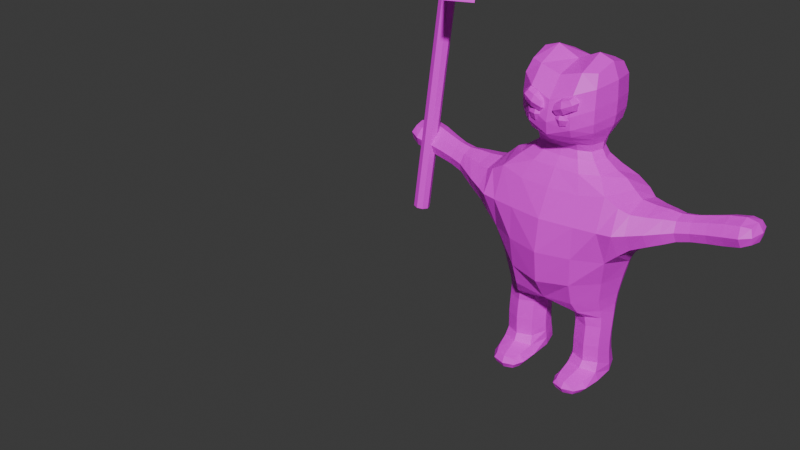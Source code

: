 # Source: Enemy.blend  (saved by Blender 4.0.36; exported with 4.5.12 LTS)
import bpy
from mathutils import Matrix  # noqa: F401  (used for matrix-valued properties, if any)

bpy.ops.wm.read_factory_settings(use_empty=True)
scene = bpy.context.scene
scene.name = 'Scene'

# ---- collections
col_collection = bpy.data.collections.new('Collection'); scene.collection.children.link(col_collection)

# ---- images (referenced by path relative to the original .blend; pixels are not part of the script)
import os
ASSET_DIR = os.environ.get("B2B_ASSET_DIR", "")  # directory of the original .blend (textures are referenced by path, not embedded)
HERE = os.path.dirname(os.path.abspath(__file__))  # packed textures are extracted next to this script under _unpacked/

def load_image(name, relpath, width, height, colorspace="sRGB"):
    """Load a texture the original file referenced (path relative to the .blend, or extracted next to this script)."""
    p = next((c for c in (os.path.join(HERE, relpath), os.path.join(ASSET_DIR, relpath)) if relpath and os.path.exists(c)), "")
    if p:
        img = bpy.data.images.load(p, check_existing=True)
        img.name = name
    else:  # same state as the original file: an image datablock whose file is absent (Cycles renders it pink)
        img = bpy.data.images.new(name, width, height)
        img.source = "FILE"
        img.filepath = "//" + (relpath or name)
    img.colorspace_settings.name = colorspace
    return img
img_chrigu_palette_png = load_image('chrigu-palette.png', 'chrigu-palette.png', 1024, 1024, 'sRGB')

# ---- materials (node trees are filled in below, after node groups)
mat_material = bpy.data.materials.new('Material')
mat_material.alpha_threshold = 0.0
mat_material.use_transparent_shadow = False
mat_material.roughness = 0.5
mat_material.line_color = (0.0, 0.0, 0.0, 1.0)

# ---- material node trees
mat_material.use_nodes = True; mat_material.node_tree.nodes.clear()
_N = mat_material.node_tree.nodes; _L = mat_material.node_tree.links
n0 = _N.new('ShaderNodeOutputMaterial'); n0.name = 'Material Output'; n0.location = (300, 300)
n1 = _N.new('ShaderNodeBsdfPrincipled'); n1.name = 'Principled BSDF'; n1.location = (10, 300)
n1.inputs[3].default_value = 1.45
n2 = _N.new('ShaderNodeTexImage'); n2.name = 'Image Texture'; n2.location = (-312, 278)
n2.image = img_chrigu_palette_png
n2.interpolation = 'Closest'
_L.new(n1.outputs[0], n0.inputs[0])
_L.new(n2.outputs[0], n1.inputs[0])
n0.is_active_output = True

# ---- world
world_world = bpy.data.worlds.new('World'); scene.world = world_world
world_world.use_nodes = True; world_world.node_tree.nodes.clear()
_N = world_world.node_tree.nodes; _L = world_world.node_tree.links
n0 = _N.new('ShaderNodeOutputWorld'); n0.name = 'World Output'; n0.location = (300, 300)
n1 = _N.new('ShaderNodeBackground'); n1.name = 'Background'; n1.location = (10, 300)
n1.inputs[0].default_value = (0.05088, 0.05088, 0.05088, 1.0)
_L.new(n1.outputs[0], n0.inputs[0])
n0.is_active_output = True
world_world.color = (0.05088, 0.05088, 0.05088)
world_world.use_sun_shadow = False
world_world.sun_shadow_jitter_overblur = 0.0

# ---- meshes
me_cube = bpy.data.meshes.new('Cube')
me_cube.from_pydata([(0.5121, -0.1593, 1.332), (0.3436, -0.06472, 0.5093), (0.5121, 0.1596, 1.332), (0.3262, 0.1536, 0.5159), (0.0, -0.2183, 0.6077), (0.0, 0.2522, 1.39), (0.0, 0.1901, 0.6077), (0.0, -0.2522, 1.39), (0.3381, 0.1766, 0.6587), (0.1286, 0.1533, 0.5053), (0.3415, -0.113, 0.6573), (0.147, -0.09345, 0.1136), (0.1461, -0.0718, 0.4987), (0.1427, 0.1632, 0.1204), (0.3272, 0.1632, 0.1204), (0.3551, -0.09345, 0.1136), (0.2118, -0.09253, 1.566), (0.2118, 0.09253, 1.566), (0.0, -0.1388, 1.566), (0.0, 0.1388, 1.566), (0.1895, -0.09598, 1.666), (0.1895, 0.0949, 1.666), (0.0, -0.1432, 1.655), (0.0, 0.1432, 1.655), (0.2352, -0.1746, 1.776), (0.2352, 0.1676, 1.778), (0.0, -0.2647, 1.713), (0.0, 0.2551, 1.723), (0.2219, -0.147, 2.133), (0.2218, 0.1389, 2.135), (0.0, -0.1982, 2.092), (0.0, 0.1864, 2.102), (0.5434, -0.1725, 1.111), (0.5434, 0.1832, 1.111), (0.0, 0.3314, 0.9881), (0.0, -0.3596, 0.9881), (0.3623, -0.2032, 1.418), (0.3627, 0.208, 1.417), (0.3991, -0.199, 0.9809), (0.4019, 0.2423, 0.9861), (0.8518, -0.05675, 1.352), (0.8518, 0.06988, 1.352), (0.8676, -0.06564, 1.234), (0.8676, 0.07876, 1.234), (1.197, -0.03496, 1.416), (1.197, 0.1137, 1.416), (1.215, -0.04145, 1.322), (1.215, 0.1202, 1.322), (0.0, -0.3203, 1.833), (0.2466, -0.1984, 1.931), (0.2466, 0.1858, 1.937), (0.0, 0.2537, 1.871), (0.1507, -0.08386, 0.009464), (0.1708, 0.1742, 0.02361), (0.3092, 0.1742, 0.02361), (0.3321, -0.08386, 0.009464), (0.2999, -0.2675, 0.08139), (0.1709, -0.2675, 0.08139), (0.297, -0.2702, 0.01439), (0.168, -0.2702, 0.01439), (0.04844, -0.2973, 1.831), (0.04844, -0.2973, 1.901), (0.04844, -0.227, 1.831), (0.04844, -0.227, 1.901), (0.1188, -0.2973, 1.831), (0.1188, -0.2973, 1.901), (0.1188, -0.227, 1.831), (0.1188, -0.227, 1.901), (0.05597, -0.3131, 1.889), (0.04588, -0.3169, 1.952), (0.05406, -0.2431, 1.89), (0.04397, -0.2468, 1.954), (0.1619, -0.3063, 1.935), (0.1417, -0.31, 1.998), (0.1581, -0.2362, 1.936), (0.1379, -0.2399, 1.999), (0.6964, 0.09369, 1.336), (0.6965, -0.09474, 1.336), (0.719, -0.1074, 1.184), (0.7183, 0.1061, 1.184), (1.064, -0.0584, 1.271), (1.064, 0.124, 1.271), (1.044, -0.04717, 1.401), (1.044, 0.1128, 1.401), (0.1413, 0.1356, 0.3725), (0.3258, 0.1356, 0.3725), (0.1622, -0.07001, 0.3646), (0.3467, -0.07001, 0.3646), (0.1413, 0.1356, 0.2425), (0.1622, -0.07001, 0.2346), (0.3258, 0.1356, 0.2425), (0.3467, -0.07001, 0.2346), (0.3629, -0.1446, 0.8015), (0.3624, 0.1998, 0.8017), (0.3897, 9.412e-05, 1.478), (0.2003, 0.2378, 0.6373), (0.2041, -0.2367, 1.39), (0.3881, 0.03521, 0.6657), (0.2048, -0.2234, 0.6356), (0.2041, 0.2415, 1.39), (0.0, -0.1886, 1.501), (0.0, 0.2999, 0.7694), (0.1003, 0.04008, 0.5), (0.0, -0.3281, 0.7694), (0.2241, 0.1951, 0.5119), (0.3719, 0.04514, 0.5146), (0.2481, -0.1098, 0.5028), (0.0, -0.0282, 0.5506), (0.09663, 0.163, 0.5418), (0.3282, 0.1628, 0.5746), (0.3387, -0.0836, 0.5707), (0.1068, -0.1368, 0.5379), (0.1145, 0.05052, 0.1171), (0.2317, 0.204, 0.1216), (0.3726, 0.05052, 0.1171), (0.2537, -0.1323, 0.1291), (0.1414, 0.145, 0.1819), (0.3258, 0.1438, 0.4469), (0.1606, -0.06613, 0.1746), (0.3463, -0.06341, 0.4391), (0.2436, -8.149e-10, 1.566), (0.1218, -0.133, 1.566), (0.1218, 0.133, 1.566), (0.0, -0.1215, 1.616), (0.2831, -0.1268, 1.503), (0.2831, 0.1274, 1.503), (0.0, 0.1886, 1.501), (0.218, -0.0006249, 1.668), (0.109, -0.1375, 1.662), (0.109, 0.1369, 1.662), (0.0, -0.2005, 1.685), (0.1838, 0.08096, 1.617), (0.0, 0.1215, 1.616), (0.1838, -0.0811, 1.617), (0.2705, -0.003315, 1.786), (0.1353, -0.2512, 1.75), (0.1353, 0.2433, 1.755), (0.0, -0.2981, 1.967), (0.2124, 0.1313, 1.72), (0.0, 0.1993, 1.687), (0.2124, -0.1347, 1.719), (0.2334, -0.003509, 2.174), (0.1386, -0.1877, 2.129), (0.1386, 0.1791, 2.134), (0.0, -0.001146, 2.141), (0.2452, -0.1943, 1.84), (0.2424, 0.1778, 2.056), (0.0, 0.2694, 1.78), (0.3684, -0.2794, 1.207), (0.371, 0.3005, 1.207), (0.0, 0.3076, 1.21), (0.0, -0.3358, 1.21), (0.2209, 0.3045, 0.9921), (0.2209, -0.3063, 0.9921), (0.445, 0.02951, 0.9207), (0.5063, -0.0008226, 1.373), (0.5278, -0.2291, 1.222), (0.5278, 0.2346, 1.222), (0.5493, 0.006343, 1.07), (0.4498, 0.1964, 1.366), (0.4496, -0.1919, 1.366), (0.4759, -0.1916, 1.054), (0.4764, 0.225, 1.056), (0.8488, 0.006563, 1.375), (0.8597, -0.0866, 1.293), (0.8597, 0.09973, 1.293), (0.8705, 0.006563, 1.211), (0.7654, 0.07075, 1.337), (0.605, -0.1273, 1.331), (0.7823, -0.07887, 1.211), (0.6347, 0.1425, 1.152), (1.206, 0.03938, 1.429), (1.217, -0.05658, 1.371), (1.217, 0.1353, 1.371), (1.228, 0.03938, 1.314), (1.159, -0.06047, 1.295), (0.9635, 0.09783, 1.252), (1.138, -0.04899, 1.418), (0.9464, 0.08821, 1.376), (0.0, -0.3064, 1.753), (0.2424, -0.1886, 2.052), (0.2452, 0.1835, 1.845), (0.0, 0.2387, 1.995), (0.2836, -0.004513, 1.946), (0.1418, 0.2692, 1.909), (0.1418, -0.2928, 1.889), (0.1538, 0.07265, 0.01362), (0.2399, 0.1987, 0.01661), (0.3301, 0.07265, 0.01362), (0.2402, -0.0834, -0.006409), (0.326, 0.1837, 0.0605), (0.372, -0.08581, 0.05382), (0.1178, -0.08581, 0.05382), (0.1494, 0.1837, 0.0605), (0.2342, -0.2791, 0.08876), (0.2312, -0.2819, 0.006474), (0.3109, -0.2805, 0.04762), (0.1545, -0.2805, 0.04762), (0.3209, -0.2082, 0.007641), (0.3284, -0.2058, 0.09297), (0.1526, -0.2082, 0.007641), (0.1572, -0.2058, 0.09297), (0.04074, -0.2622, 1.823), (0.04074, -0.305, 1.866), (0.04074, -0.2622, 1.909), (0.04074, -0.2193, 1.866), (0.0836, -0.2193, 1.823), (0.0836, -0.2193, 1.909), (0.1265, -0.2193, 1.866), (0.1265, -0.2622, 1.823), (0.1265, -0.2622, 1.909), (0.1265, -0.305, 1.866), (0.0836, -0.305, 1.823), (0.0836, -0.305, 1.909), (0.04414, -0.2784, 1.878), (0.03999, -0.3234, 1.916), (0.03391, -0.283, 1.955), (0.03805, -0.238, 1.917), (0.1074, -0.2316, 1.906), (0.08897, -0.2361, 1.984), (0.1583, -0.2297, 1.973), (0.1742, -0.2701, 1.933), (0.1475, -0.2746, 2.011), (0.1634, -0.3151, 1.971), (0.1109, -0.317, 1.905), (0.09247, -0.3215, 1.982), (0.605, 0.1256, 1.33), (0.7654, -0.06919, 1.337), (0.635, -0.1432, 1.152), (0.782, 0.08033, 1.211), (0.7065, 0.1369, 1.26), (0.707, -0.1382, 1.26), (0.7239, -0.0004843, 1.155), (0.6931, -0.0005117, 1.366), (0.9635, -0.05845, 1.252), (1.159, 0.1376, 1.295), (0.9464, -0.04884, 1.376), (1.138, 0.1261, 1.418), (1.04, 0.03282, 1.425), (1.054, 0.1505, 1.336), (1.054, -0.08489, 1.336), (1.068, 0.03282, 1.247), (0.1397, 0.1437, 0.4456), (0.3258, 0.1326, 0.3048), (0.1602, -0.0643, 0.4378), (0.3467, -0.07297, 0.2968), (0.2584, -0.1086, 0.3631), (0.3708, 0.03279, 0.3686), (0.1171, 0.03279, 0.3686), (0.2296, 0.1741, 0.374), (0.1413, 0.1326, 0.3048), (0.1622, -0.07297, 0.2968), (0.326, 0.145, 0.1819), (0.3477, -0.06613, 0.1746), (0.2584, -0.1086, 0.2331), (0.3708, 0.03279, 0.2386), (0.1171, 0.03279, 0.2386), (0.2296, 0.1741, 0.244), (0.2299, 0.1838, 0.1834), (0.763, 0.0007719, 1.361), (0.2208, -0.3036, 1.208), (0.1616, -0.1802, 1.501), (0.2208, 0.2908, 1.208), (0.2123, 0.2109, 0.56), (0.3755, 0.04166, 0.5783), (0.2266, -0.1715, 0.5545), (0.06193, -0.00302, 0.5299), (0.3689, 0.06424, 0.05733), (0.1168, 0.04061, 0.1781), (0.3711, 0.04061, 0.1781), (0.2578, -0.1054, 0.1745), (0.1057, 0.1164, 1.617), (0.3208, 7.625e-05, 1.51), (0.1616, 0.1808, 1.501), (0.1221, 0.1901, 1.705), (0.2113, -7.811e-05, 1.618), (0.1057, -0.1165, 1.617), (0.141, -0.276, 2.017), (0.2442, -0.001899, 1.724), (0.1221, -0.1926, 1.705), (0.1388, -0.002469, 2.207), (0.141, 0.2576, 2.032), (0.2767, -0.004241, 2.069), (0.2077, 0.2797, 0.7885), (0.2082, -0.2756, 0.7883), (0.4153, 0.03154, 0.803), (0.448, -0.0002072, 1.422), (0.4604, -0.2666, 1.211), (0.4609, 0.2846, 1.211), (0.485, 0.02045, 0.9995), (1.165, 0.03856, 1.272), (0.7864, 0.0007772, 1.188), (0.7732, -0.1018, 1.274), (0.7732, 0.1034, 1.274), (1.241, 0.03938, 1.377), (1.15, -0.09011, 1.357), (1.15, 0.1672, 1.357), (1.135, 0.03856, 1.442), (0.282, -0.00422, 1.854), (0.141, 0.2662, 1.818), (0.141, -0.284, 1.803), (0.2417, 0.0789, -0.001741), (0.1165, 0.06424, 0.05733), (0.3555, -0.2074, 0.04969), (0.2358, 0.2271, 0.06053), (0.2301, -0.3048, 0.04704), (0.2356, -0.2101, -0.008126), (0.2438, -0.2093, 0.109), (0.1235, -0.2074, 0.04969), (0.02457, -0.2622, 1.866), (0.0836, -0.2031, 1.866), (0.1426, -0.2622, 1.866), (0.0836, -0.3212, 1.866), (0.0836, -0.2622, 1.807), (0.0836, -0.2622, 1.925), (0.01604, -0.2823, 1.906), (0.09754, -0.2177, 1.945), (0.1839, -0.2708, 1.982), (0.1024, -0.3354, 1.943), (0.1126, -0.2734, 1.891), (0.08724, -0.2797, 1.997), (0.6197, 0.1842, 1.241), (0.6199, -0.1856, 1.241), (0.6406, -6.577e-05, 1.118), (0.5995, -0.0009488, 1.365), (0.9432, 0.01969, 1.399), (0.9549, 0.1205, 1.314), (0.9549, -0.08114, 1.314), (0.9667, 0.01969, 1.229), (0.2571, -0.1028, 0.437), (0.371, 0.04026, 0.4433), (0.115, 0.03963, 0.4415), (0.2289, 0.1827, 0.4477), (0.2584, -0.1115, 0.2953), (0.3708, 0.02982, 0.3008), (0.1171, 0.02982, 0.3008), (0.2296, 0.1712, 0.3062)], [], [(90, 252, 258, 257), (252, 14, 113, 258), (258, 113, 13, 116), (257, 258, 116, 88), (77, 227, 259, 233), (227, 40, 163, 259), (259, 163, 41, 167), (233, 259, 167, 76), (35, 153, 260, 151), (153, 38, 148, 260), (260, 148, 36, 96), (151, 260, 96, 7), (36, 124, 261, 96), (124, 16, 121, 261), (261, 121, 18, 100), (96, 261, 100, 7), (39, 152, 262, 149), (152, 34, 150, 262), (262, 150, 5, 99), (149, 262, 99, 37), (9, 108, 263, 104), (108, 6, 95, 263), (263, 95, 8, 109), (104, 263, 109, 3), (3, 109, 264, 105), (109, 8, 97, 264), (264, 97, 10, 110), (105, 264, 110, 1), (1, 110, 265, 106), (110, 10, 98, 265), (265, 98, 4, 111), (106, 265, 111, 12), (12, 111, 266, 102), (111, 4, 107, 266), (266, 107, 6, 108), (102, 266, 108, 9), (15, 191, 267, 114), (191, 55, 188, 267), (267, 188, 54, 190), (114, 267, 190, 14), (88, 116, 268, 256), (116, 13, 112, 268), (268, 112, 11, 118), (256, 268, 118, 89), (91, 253, 269, 255), (253, 15, 114, 269), (269, 114, 14, 252), (255, 269, 252, 90), (89, 118, 270, 254), (118, 11, 115, 270), (270, 115, 15, 253), (254, 270, 253, 91), (19, 132, 271, 122), (132, 23, 129, 271), (271, 129, 21, 131), (122, 271, 131, 17), (37, 125, 272, 94), (125, 17, 120, 272), (272, 120, 16, 124), (94, 272, 124, 36), (5, 126, 273, 99), (126, 19, 122, 273), (273, 122, 17, 125), (99, 273, 125, 37), (23, 139, 274, 129), (139, 27, 136, 274), (274, 136, 25, 138), (129, 274, 138, 21), (17, 131, 275, 120), (131, 21, 127, 275), (275, 127, 20, 133), (120, 275, 133, 16), (16, 133, 276, 121), (133, 20, 128, 276), (276, 128, 22, 123), (121, 276, 123, 18), (49, 180, 277, 185), (180, 28, 142, 277), (277, 142, 30, 137), (185, 277, 137, 48), (21, 138, 278, 127), (138, 25, 134, 278), (278, 134, 24, 140), (127, 278, 140, 20), (20, 140, 279, 128), (140, 24, 135, 279), (279, 135, 26, 130), (128, 279, 130, 22), (28, 141, 280, 142), (141, 29, 143, 280), (280, 143, 31, 144), (142, 280, 144, 30), (51, 182, 281, 184), (182, 31, 143, 281), (281, 143, 29, 146), (184, 281, 146, 50), (50, 146, 282, 183), (146, 29, 141, 282), (282, 141, 28, 180), (183, 282, 180, 49), (8, 95, 283, 93), (95, 6, 101, 283), (283, 101, 34, 152), (93, 283, 152, 39), (4, 98, 284, 103), (98, 10, 92, 284), (284, 92, 38, 153), (103, 284, 153, 35), (10, 97, 285, 92), (97, 8, 93, 285), (285, 93, 39, 154), (92, 285, 154, 38), (2, 159, 286, 155), (159, 37, 94, 286), (286, 94, 36, 160), (155, 286, 160, 0), (0, 160, 287, 156), (160, 36, 148, 287), (287, 148, 38, 161), (156, 287, 161, 32), (33, 162, 288, 157), (162, 39, 149, 288), (288, 149, 37, 159), (157, 288, 159, 2), (32, 161, 289, 158), (161, 38, 154, 289), (289, 154, 39, 162), (158, 289, 162, 33), (81, 235, 290, 241), (235, 47, 174, 290), (290, 174, 46, 175), (241, 290, 175, 80), (79, 229, 291, 232), (229, 43, 166, 291), (291, 166, 42, 169), (232, 291, 169, 78), (78, 169, 292, 231), (169, 42, 164, 292), (292, 164, 40, 227), (231, 292, 227, 77), (76, 167, 293, 230), (167, 41, 165, 293), (293, 165, 43, 229), (230, 293, 229, 79), (46, 174, 294, 172), (174, 47, 173, 294), (294, 173, 45, 171), (172, 294, 171, 44), (80, 175, 295, 240), (175, 46, 172, 295), (295, 172, 44, 177), (240, 295, 177, 82), (83, 237, 296, 239), (237, 45, 173, 296), (296, 173, 47, 235), (239, 296, 235, 81), (82, 177, 297, 238), (177, 44, 171, 297), (297, 171, 45, 237), (238, 297, 237, 83), (25, 181, 298, 134), (181, 50, 183, 298), (298, 183, 49, 145), (134, 298, 145, 24), (27, 147, 299, 136), (147, 51, 184, 299), (299, 184, 50, 181), (136, 299, 181, 25), (24, 145, 300, 135), (145, 49, 185, 300), (300, 185, 48, 179), (135, 300, 179, 26), (52, 186, 301, 189), (186, 53, 187, 301), (301, 187, 54, 188), (189, 301, 188, 55), (13, 193, 302, 112), (193, 53, 186, 302), (302, 186, 52, 192), (112, 302, 192, 11), (15, 199, 303, 191), (199, 56, 196, 303), (303, 196, 58, 198), (191, 303, 198, 55), (14, 190, 304, 113), (190, 54, 187, 304), (304, 187, 53, 193), (113, 304, 193, 13), (57, 197, 305, 194), (197, 59, 195, 305), (305, 195, 58, 196), (194, 305, 196, 56), (55, 198, 306, 189), (198, 58, 195, 306), (306, 195, 59, 200), (189, 306, 200, 52), (11, 201, 307, 115), (201, 57, 194, 307), (307, 194, 56, 199), (115, 307, 199, 15), (52, 200, 308, 192), (200, 59, 197, 308), (308, 197, 57, 201), (192, 308, 201, 11), (60, 203, 309, 202), (203, 61, 204, 309), (309, 204, 63, 205), (202, 309, 205, 62), (62, 205, 310, 206), (205, 63, 207, 310), (310, 207, 67, 208), (206, 310, 208, 66), (66, 208, 311, 209), (208, 67, 210, 311), (311, 210, 65, 211), (209, 311, 211, 64), (64, 211, 312, 212), (211, 65, 213, 312), (312, 213, 61, 203), (212, 312, 203, 60), (62, 206, 313, 202), (206, 66, 209, 313), (313, 209, 64, 212), (202, 313, 212, 60), (67, 207, 314, 210), (207, 63, 204, 314), (314, 204, 61, 213), (210, 314, 213, 65), (68, 215, 315, 214), (215, 69, 216, 315), (315, 216, 71, 217), (214, 315, 217, 70), (70, 217, 316, 218), (217, 71, 219, 316), (316, 219, 75, 220), (218, 316, 220, 74), (74, 220, 317, 221), (220, 75, 222, 317), (317, 222, 73, 223), (221, 317, 223, 72), (72, 223, 318, 224), (223, 73, 225, 318), (318, 225, 69, 215), (224, 318, 215, 68), (70, 218, 319, 214), (218, 74, 221, 319), (319, 221, 72, 224), (214, 319, 224, 68), (75, 219, 320, 222), (219, 71, 216, 320), (320, 216, 69, 225), (222, 320, 225, 73), (2, 226, 321, 157), (226, 76, 230, 321), (321, 230, 79, 170), (157, 321, 170, 33), (32, 228, 322, 156), (228, 78, 231, 322), (322, 231, 77, 168), (156, 322, 168, 0), (33, 170, 323, 158), (170, 79, 232, 323), (323, 232, 78, 228), (158, 323, 228, 32), (0, 168, 324, 155), (168, 77, 233, 324), (324, 233, 76, 226), (155, 324, 226, 2), (40, 236, 325, 163), (236, 82, 238, 325), (325, 238, 83, 178), (163, 325, 178, 41), (41, 178, 326, 165), (178, 83, 239, 326), (326, 239, 81, 176), (165, 326, 176, 43), (42, 234, 327, 164), (234, 80, 240, 327), (327, 240, 82, 236), (164, 327, 236, 40), (43, 176, 328, 166), (176, 81, 241, 328), (328, 241, 80, 234), (166, 328, 234, 42), (12, 244, 329, 106), (244, 86, 246, 329), (329, 246, 87, 119), (106, 329, 119, 1), (1, 119, 330, 105), (119, 87, 247, 330), (330, 247, 85, 117), (105, 330, 117, 3), (9, 242, 331, 102), (242, 84, 248, 331), (331, 248, 86, 244), (102, 331, 244, 12), (3, 117, 332, 104), (117, 85, 249, 332), (332, 249, 84, 242), (104, 332, 242, 9), (86, 251, 333, 246), (251, 89, 254, 333), (333, 254, 91, 245), (246, 333, 245, 87), (87, 245, 334, 247), (245, 91, 255, 334), (334, 255, 90, 243), (247, 334, 243, 85), (84, 250, 335, 248), (250, 88, 256, 335), (335, 256, 89, 251), (248, 335, 251, 86), (85, 243, 336, 249), (243, 90, 257, 336), (336, 257, 88, 250), (249, 336, 250, 84)])
_uv = me_cube.uv_layers.new(name='UVMap')
_uv.uv.foreach_set('vector', [0.6425, 0.587, 0.6425, 0.587, 0.6425, 0.587, 0.6425, 0.587, 0.6425, 0.587, 0.6425, 0.587, 0.6425, 0.587, 0.6425, 0.587, 0.6425, 0.587, 0.6425, 0.587, 0.6425, 0.587, 0.6425, 0.587, 0.6425, 0.587, 0.6425, 0.587, 0.6425, 0.587, 0.6425, 0.587, 0.5859, 0.7285, 0.5859, 0.7285, 0.5859, 0.7285, 0.5859, 0.7285, 0.5859, 0.7285, 0.5859, 0.7285, 0.5859, 0.7285, 0.5859, 0.7285, 0.5859, 0.7285, 0.5859, 0.7285, 0.5859, 0.7285, 0.5859, 0.7285, 0.5859, 0.7285, 0.5859, 0.7285, 0.5859, 0.7285, 0.5859, 0.7285, 0.7705, 0.3028, 0.7705, 0.3028, 0.7705, 0.3028, 0.7705, 0.3028, 0.7705, 0.3028, 0.7705, 0.3028, 0.7705, 0.3028, 0.7705, 0.3028, 0.7705, 0.3028, 0.7705, 0.3028, 0.7705, 0.3028, 0.7705, 0.3028, 0.7705, 0.3028, 0.7705, 0.3028, 0.7705, 0.3028, 0.7705, 0.3028, 0.7705, 0.3028, 0.7705, 0.3028, 0.7705, 0.3028, 0.7705, 0.3028, 0.7705, 0.3028, 0.7705, 0.3028, 0.7705, 0.3028, 0.7705, 0.3028, 0.7705, 0.3028, 0.7705, 0.3028, 0.7705, 0.3028, 0.7705, 0.3028, 0.7705, 0.3028, 0.7705, 0.3028, 0.7705, 0.3028, 0.7705, 0.3028, 0.7705, 0.3028, 0.7705, 0.3028, 0.7705, 0.3028, 0.7705, 0.3028, 0.7705, 0.3028, 0.7705, 0.3028, 0.7705, 0.3028, 0.7705, 0.3028, 0.7705, 0.3028, 0.7705, 0.3028, 0.7705, 0.3028, 0.7705, 0.3028, 0.7705, 0.3028, 0.7705, 0.3028, 0.7705, 0.3028, 0.7705, 0.3028, 0.6425, 0.587, 0.6425, 0.587, 0.6425, 0.587, 0.6425, 0.587, 0.6425, 0.587, 0.6425, 0.587, 0.6425, 0.587, 0.6425, 0.587, 0.6425, 0.587, 0.6425, 0.587, 0.6425, 0.587, 0.6425, 0.587, 0.6425, 0.587, 0.6425, 0.587, 0.6425, 0.587, 0.6425, 0.587, 0.6425, 0.587, 0.6425, 0.587, 0.6425, 0.587, 0.6425, 0.587, 0.6425, 0.587, 0.6425, 0.587, 0.6425, 0.587, 0.6425, 0.587, 0.6425, 0.587, 0.6425, 0.587, 0.6425, 0.587, 0.6425, 0.587, 0.6425, 0.587, 0.6425, 0.587, 0.6425, 0.587, 0.6425, 0.587, 0.6425, 0.587, 0.6425, 0.587, 0.6425, 0.587, 0.6425, 0.587, 0.6425, 0.587, 0.6425, 0.587, 0.6425, 0.587, 0.6425, 0.587, 0.6425, 0.587, 0.6425, 0.587, 0.6425, 0.587, 0.6425, 0.587, 0.6425, 0.587, 0.6425, 0.587, 0.6425, 0.587, 0.6425, 0.587, 0.6425, 0.587, 0.6425, 0.587, 0.6425, 0.587, 0.6425, 0.587, 0.6425, 0.587, 0.6425, 0.587, 0.6425, 0.587, 0.6425, 0.587, 0.6425, 0.587, 0.6425, 0.587, 0.6425, 0.587, 0.6425, 0.587, 0.6425, 0.587, 0.6425, 0.587, 0.6425, 0.587, 0.6425, 0.587, 0.7336, 0.6971, 0.7336, 0.6971, 0.7336, 0.6971, 0.7336, 0.6971, 0.7336, 0.6971, 0.7336, 0.6971, 0.7336, 0.6971, 0.7336, 0.6971, 0.7336, 0.6971, 0.7336, 0.6971, 0.7336, 0.6971, 0.7336, 0.6971, 0.7336, 0.6971, 0.7336, 0.6971, 0.7336, 0.6971, 0.7336, 0.6971, 0.6425, 0.587, 0.6425, 0.587, 0.6425, 0.587, 0.6425, 0.587, 0.6425, 0.587, 0.6425, 0.587, 0.6425, 0.587, 0.6425, 0.587, 0.6425, 0.587, 0.6425, 0.587, 0.6425, 0.587, 0.6425, 0.587, 0.6425, 0.587, 0.6425, 0.587, 0.6425, 0.587, 0.6425, 0.587, 0.6425, 0.587, 0.6425, 0.587, 0.6425, 0.587, 0.6425, 0.587, 0.6425, 0.587, 0.6425, 0.587, 0.6425, 0.587, 0.6425, 0.587, 0.6425, 0.587, 0.6425, 0.587, 0.6425, 0.587, 0.6425, 0.587, 0.6425, 0.587, 0.6425, 0.587, 0.6425, 0.587, 0.6425, 0.587, 0.6425, 0.587, 0.6425, 0.587, 0.6425, 0.587, 0.6425, 0.587, 0.6425, 0.587, 0.6425, 0.587, 0.6425, 0.587, 0.6425, 0.587, 0.6425, 0.587, 0.6425, 0.587, 0.6425, 0.587, 0.6425, 0.587, 0.6425, 0.587, 0.6425, 0.587, 0.6425, 0.587, 0.6425, 0.587, 0.5859, 0.7285, 0.5859, 0.7285, 0.5859, 0.7285, 0.5859, 0.7285, 0.5859, 0.7285, 0.5859, 0.7285, 0.5859, 0.7285, 0.5859, 0.7285, 0.5859, 0.7285, 0.5859, 0.7285, 0.5859, 0.7285, 0.5859, 0.7285, 0.5859, 0.7285, 0.5859, 0.7285, 0.5859, 0.7285, 0.5859, 0.7285, 0.7705, 0.3028, 0.7705, 0.3028, 0.7705, 0.3028, 0.7705, 0.3028, 0.7705, 0.3028, 0.7705, 0.3028, 0.7705, 0.3028, 0.7705, 0.3028, 0.7705, 0.3028, 0.7705, 0.3028, 0.7705, 0.3028, 0.7705, 0.3028, 0.7705, 0.3028, 0.7705, 0.3028, 0.7705, 0.3028, 0.7705, 0.3028, 0.7705, 0.3028, 0.7705, 0.3028, 0.7705, 0.3028, 0.7705, 0.3028, 0.7705, 0.3028, 0.7705, 0.3028, 0.7705, 0.3028, 0.7705, 0.3028, 0.7705, 0.3028, 0.7705, 0.3028, 0.7705, 0.3028, 0.7705, 0.3028, 0.7705, 0.3028, 0.7705, 0.3028, 0.7705, 0.3028, 0.7705, 0.3028, 0.5859, 0.7285, 0.5859, 0.7285, 0.5859, 0.7285, 0.5859, 0.7285, 0.5859, 0.7285, 0.5859, 0.7285, 0.5859, 0.7285, 0.5859, 0.7285, 0.5859, 0.7285, 0.5859, 0.7285, 0.5859, 0.7285, 0.5859, 0.7285, 0.5859, 0.7285, 0.5859, 0.7285, 0.5859, 0.7285, 0.5859, 0.7285, 0.5859, 0.7285, 0.5859, 0.7285, 0.5859, 0.7285, 0.5859, 0.7285, 0.5859, 0.7285, 0.5859, 0.7285, 0.5859, 0.7285, 0.5859, 0.7285, 0.5859, 0.7285, 0.5859, 0.7285, 0.5859, 0.7285, 0.5859, 0.7285, 0.5859, 0.7285, 0.5859, 0.7285, 0.5859, 0.7285, 0.5859, 0.7285, 0.5859, 0.7285, 0.5859, 0.7285, 0.5859, 0.7285, 0.5859, 0.7285, 0.5859, 0.7285, 0.5859, 0.7285, 0.5859, 0.7285, 0.5859, 0.7285, 0.5859, 0.7285, 0.5859, 0.7285, 0.5859, 0.7285, 0.5859, 0.7285, 0.5859, 0.7285, 0.5859, 0.7285, 0.5859, 0.7285, 0.5859, 0.7285, 0.5859, 0.7285, 0.5859, 0.7285, 0.5859, 0.7285, 0.5859, 0.7285, 0.5859, 0.7285, 0.5859, 0.7285, 0.5859, 0.7285, 0.5859, 0.7285, 0.5859, 0.7285, 0.5859, 0.7285, 0.5859, 0.7285, 0.5859, 0.7285, 0.5859, 0.7285, 0.5859, 0.7285, 0.5859, 0.7285, 0.5859, 0.7285, 0.5859, 0.7285, 0.5859, 0.7285, 0.5859, 0.7285, 0.5859, 0.7285, 0.5859, 0.7285, 0.5859, 0.7285, 0.5859, 0.7285, 0.5859, 0.7285, 0.5859, 0.7285, 0.5859, 0.7285, 0.5859, 0.7285, 0.5859, 0.7285, 0.5859, 0.7285, 0.5859, 0.7285, 0.5859, 0.7285, 0.5859, 0.7285, 0.5859, 0.7285, 0.5859, 0.7285, 0.5859, 0.7285, 0.5859, 0.7285, 0.5859, 0.7285, 0.5859, 0.7285, 0.5859, 0.7285, 0.5859, 0.7285, 0.5859, 0.7285, 0.5859, 0.7285, 0.5859, 0.7285, 0.5859, 0.7285, 0.5859, 0.7285, 0.5859, 0.7285, 0.5859, 0.7285, 0.5859, 0.7285, 0.5859, 0.7285, 0.5859, 0.7285, 0.5859, 0.7285, 0.5859, 0.7285, 0.5859, 0.7285, 0.5859, 0.7285, 0.5859, 0.7285, 0.5859, 0.7285, 0.5859, 0.7285, 0.5859, 0.7285, 0.5859, 0.7285, 0.5859, 0.7285, 0.5859, 0.7285, 0.5859, 0.7285, 0.5859, 0.7285, 0.5859, 0.7285, 0.5859, 0.7285, 0.5859, 0.7285, 0.5859, 0.7285, 0.5859, 0.7285, 0.5859, 0.7285, 0.5859, 0.7285, 0.5859, 0.7285, 0.5859, 0.7285, 0.5859, 0.7285, 0.5859, 0.7285, 0.5859, 0.7285, 0.5859, 0.7285, 0.5859, 0.7285, 0.5859, 0.7285, 0.5859, 0.7285, 0.5859, 0.7285, 0.5859, 0.7285, 0.5859, 0.7285, 0.5859, 0.7285, 0.5859, 0.7285, 0.5859, 0.7285, 0.5859, 0.7285, 0.5859, 0.7285, 0.5859, 0.7285, 0.5859, 0.7285, 0.5859, 0.7285, 0.5859, 0.7285, 0.5859, 0.7285, 0.5859, 0.7285, 0.5859, 0.7285, 0.5859, 0.7285, 0.5859, 0.7285, 0.6425, 0.587, 0.6425, 0.587, 0.6425, 0.587, 0.6425, 0.587, 0.6425, 0.587, 0.6425, 0.587, 0.6425, 0.587, 0.6425, 0.587, 0.6425, 0.587, 0.6425, 0.587, 0.6425, 0.587, 0.6425, 0.587, 0.6425, 0.587, 0.6425, 0.587, 0.6425, 0.587, 0.6425, 0.587, 0.6425, 0.587, 0.6425, 0.587, 0.6425, 0.587, 0.6425, 0.587, 0.6425, 0.587, 0.6425, 0.587, 0.6425, 0.587, 0.6425, 0.587, 0.6425, 0.587, 0.6425, 0.587, 0.6425, 0.587, 0.6425, 0.587, 0.6425, 0.587, 0.6425, 0.587, 0.6425, 0.587, 0.6425, 0.587, 0.6425, 0.587, 0.6425, 0.587, 0.6425, 0.587, 0.6425, 0.587, 0.6425, 0.587, 0.6425, 0.587, 0.6425, 0.587, 0.6425, 0.587, 0.6425, 0.587, 0.6425, 0.587, 0.6425, 0.587, 0.6425, 0.587, 0.6425, 0.587, 0.6425, 0.587, 0.6425, 0.587, 0.6425, 0.587, 0.7705, 0.3028, 0.7705, 0.3028, 0.7705, 0.3028, 0.7705, 0.3028, 0.7705, 0.3028, 0.7705, 0.3028, 0.7705, 0.3028, 0.7705, 0.3028, 0.7705, 0.3028, 0.7705, 0.3028, 0.7705, 0.3028, 0.7705, 0.3028, 0.7705, 0.3028, 0.7705, 0.3028, 0.7705, 0.3028, 0.7705, 0.3028, 0.7705, 0.3028, 0.7705, 0.3028, 0.7705, 0.3028, 0.7705, 0.3028, 0.7705, 0.3028, 0.7705, 0.3028, 0.7705, 0.3028, 0.7705, 0.3028, 0.7705, 0.3028, 0.7705, 0.3028, 0.7705, 0.3028, 0.7705, 0.3028, 0.7705, 0.3028, 0.7705, 0.3028, 0.7705, 0.3028, 0.7705, 0.3028, 0.7705, 0.3028, 0.7705, 0.3028, 0.7705, 0.3028, 0.7705, 0.3028, 0.7705, 0.3028, 0.7705, 0.3028, 0.7705, 0.3028, 0.7705, 0.3028, 0.7705, 0.3028, 0.7705, 0.3028, 0.7705, 0.3028, 0.7705, 0.3028, 0.7705, 0.3028, 0.7705, 0.3028, 0.7705, 0.3028, 0.7705, 0.3028, 0.7705, 0.3028, 0.7705, 0.3028, 0.7705, 0.3028, 0.7705, 0.3028, 0.7705, 0.3028, 0.7705, 0.3028, 0.7705, 0.3028, 0.7705, 0.3028, 0.7705, 0.3028, 0.7705, 0.3028, 0.7705, 0.3028, 0.7705, 0.3028, 0.7705, 0.3028, 0.7705, 0.3028, 0.7705, 0.3028, 0.7705, 0.3028, 0.5859, 0.7285, 0.5859, 0.7285, 0.5859, 0.7285, 0.5859, 0.7285, 0.5859, 0.7285, 0.5859, 0.7285, 0.5859, 0.7285, 0.5859, 0.7285, 0.5859, 0.7285, 0.5859, 0.7285, 0.5859, 0.7285, 0.5859, 0.7285, 0.5859, 0.7285, 0.5859, 0.7285, 0.5859, 0.7285, 0.5859, 0.7285, 0.5859, 0.7285, 0.5859, 0.7285, 0.5859, 0.7285, 0.5859, 0.7285, 0.5859, 0.7285, 0.5859, 0.7285, 0.5859, 0.7285, 0.5859, 0.7285, 0.5859, 0.7285, 0.5859, 0.7285, 0.5859, 0.7285, 0.5859, 0.7285, 0.5859, 0.7285, 0.5859, 0.7285, 0.5859, 0.7285, 0.5859, 0.7285, 0.5859, 0.7285, 0.5859, 0.7285, 0.5859, 0.7285, 0.5859, 0.7285, 0.5859, 0.7285, 0.5859, 0.7285, 0.5859, 0.7285, 0.5859, 0.7285, 0.5859, 0.7285, 0.5859, 0.7285, 0.5859, 0.7285, 0.5859, 0.7285, 0.5859, 0.7285, 0.5859, 0.7285, 0.5859, 0.7285, 0.5859, 0.7285, 0.5859, 0.7285, 0.5859, 0.7285, 0.5859, 0.7285, 0.5859, 0.7285, 0.5859, 0.7285, 0.5859, 0.7285, 0.5859, 0.7285, 0.5859, 0.7285, 0.5859, 0.7285, 0.5859, 0.7285, 0.5859, 0.7285, 0.5859, 0.7285, 0.5859, 0.7285, 0.5859, 0.7285, 0.5859, 0.7285, 0.5859, 0.7285, 0.5859, 0.7285, 0.5859, 0.7285, 0.5859, 0.7285, 0.5859, 0.7285, 0.5859, 0.7285, 0.5859, 0.7285, 0.5859, 0.7285, 0.5859, 0.7285, 0.5859, 0.7285, 0.5859, 0.7285, 0.5859, 0.7285, 0.5859, 0.7285, 0.5859, 0.7285, 0.5859, 0.7285, 0.5859, 0.7285, 0.5859, 0.7285, 0.5859, 0.7285, 0.5859, 0.7285, 0.5859, 0.7285, 0.5859, 0.7285, 0.5859, 0.7285, 0.5859, 0.7285, 0.5859, 0.7285, 0.5859, 0.7285, 0.5859, 0.7285, 0.5859, 0.7285, 0.5859, 0.7285, 0.5859, 0.7285, 0.5859, 0.7285, 0.5859, 0.7285, 0.5859, 0.7285, 0.5859, 0.7285, 0.5859, 0.7285, 0.5859, 0.7285, 0.5859, 0.7285, 0.5859, 0.7285, 0.5859, 0.7285, 0.5859, 0.7285, 0.5859, 0.7285, 0.5859, 0.7285, 0.5859, 0.7285, 0.5859, 0.7285, 0.5859, 0.7285, 0.5859, 0.7285, 0.5859, 0.7285, 0.5859, 0.7285, 0.5859, 0.7285, 0.5859, 0.7285, 0.5859, 0.7285, 0.5859, 0.7285, 0.5859, 0.7285, 0.5859, 0.7285, 0.5859, 0.7285, 0.5859, 0.7285, 0.5859, 0.7285, 0.5859, 0.7285, 0.5859, 0.7285, 0.5859, 0.7285, 0.5859, 0.7285, 0.5859, 0.7285, 0.5859, 0.7285, 0.5859, 0.7285, 0.5859, 0.7285, 0.5859, 0.7285, 0.5859, 0.7285, 0.5859, 0.7285, 0.5859, 0.7285, 0.5859, 0.7285, 0.5859, 0.7285, 0.5859, 0.7285, 0.5859, 0.7285, 0.5859, 0.7285, 0.5859, 0.7285, 0.5859, 0.7285, 0.5859, 0.7285, 0.5859, 0.7285, 0.5859, 0.7285, 0.5859, 0.7285, 0.5859, 0.7285, 0.5859, 0.7285, 0.5859, 0.7285, 0.5859, 0.7285, 0.5859, 0.7285, 0.5859, 0.7285, 0.5859, 0.7285, 0.5859, 0.7285, 0.5859, 0.7285, 0.5859, 0.7285, 0.5859, 0.7285, 0.5859, 0.7285, 0.5859, 0.7285, 0.5859, 0.7285, 0.5859, 0.7285, 0.5859, 0.7285, 0.5859, 0.7285, 0.5859, 0.7285, 0.5859, 0.7285, 0.5859, 0.7285, 0.5859, 0.7285, 0.5859, 0.7285, 0.5859, 0.7285, 0.5859, 0.7285, 0.5859, 0.7285, 0.5859, 0.7285, 0.5859, 0.7285, 0.5859, 0.7285, 0.5859, 0.7285, 0.5859, 0.7285, 0.5859, 0.7285, 0.5859, 0.7285, 0.5859, 0.7285, 0.5859, 0.7285, 0.7336, 0.6971, 0.7336, 0.6971, 0.7336, 0.6971, 0.7336, 0.6971, 0.7336, 0.6971, 0.7336, 0.6971, 0.7336, 0.6971, 0.7336, 0.6971, 0.7336, 0.6971, 0.7336, 0.6971, 0.7336, 0.6971, 0.7336, 0.6971, 0.7336, 0.6971, 0.7336, 0.6971, 0.7336, 0.6971, 0.7336, 0.6971, 0.7336, 0.6971, 0.7336, 0.6971, 0.7336, 0.6971, 0.7336, 0.6971, 0.7336, 0.6971, 0.7336, 0.6971, 0.7336, 0.6971, 0.7336, 0.6971, 0.7336, 0.6971, 0.7336, 0.6971, 0.7336, 0.6971, 0.7336, 0.6971, 0.7336, 0.6971, 0.7336, 0.6971, 0.7336, 0.6971, 0.7336, 0.6971, 0.7336, 0.6971, 0.7336, 0.6971, 0.7336, 0.6971, 0.7336, 0.6971, 0.7336, 0.6971, 0.7336, 0.6971, 0.7336, 0.6971, 0.7336, 0.6971, 0.7336, 0.6971, 0.7336, 0.6971, 0.7336, 0.6971, 0.7336, 0.6971, 0.7336, 0.6971, 0.7336, 0.6971, 0.7336, 0.6971, 0.7336, 0.6971, 0.7336, 0.6971, 0.7336, 0.6971, 0.7336, 0.6971, 0.7336, 0.6971, 0.7336, 0.6971, 0.7336, 0.6971, 0.7336, 0.6971, 0.7336, 0.6971, 0.7336, 0.6971, 0.7336, 0.6971, 0.7336, 0.6971, 0.7336, 0.6971, 0.7336, 0.6971, 0.7336, 0.6971, 0.7336, 0.6971, 0.7336, 0.6971, 0.7336, 0.6971, 0.7336, 0.6971, 0.7336, 0.6971, 0.7336, 0.6971, 0.7336, 0.6971, 0.7336, 0.6971, 0.7336, 0.6971, 0.7336, 0.6971, 0.7336, 0.6971, 0.7336, 0.6971, 0.7336, 0.6971, 0.7336, 0.6971, 0.7336, 0.6971, 0.7336, 0.6971, 0.7336, 0.6971, 0.7336, 0.6971, 0.7324, 0.6941, 0.7324, 0.6941, 0.7324, 0.6941, 0.7324, 0.6941, 0.7324, 0.6941, 0.7324, 0.6941, 0.7324, 0.6941, 0.7324, 0.6941, 0.7324, 0.6941, 0.7324, 0.6941, 0.7324, 0.6941, 0.7324, 0.6941, 0.7324, 0.6941, 0.7324, 0.6941, 0.7324, 0.6941, 0.7324, 0.6941, 0.7336, 0.6971, 0.7336, 0.6971, 0.7336, 0.6971, 0.7336, 0.6971, 0.7336, 0.6971, 0.7336, 0.6971, 0.7336, 0.6971, 0.7336, 0.6971, 0.7336, 0.6971, 0.7336, 0.6971, 0.7336, 0.6971, 0.7336, 0.6971, 0.7336, 0.6971, 0.7336, 0.6971, 0.7336, 0.6971, 0.7336, 0.6971, 0.7336, 0.6971, 0.7336, 0.6971, 0.7336, 0.6971, 0.7336, 0.6971, 0.7336, 0.6971, 0.7336, 0.6971, 0.7336, 0.6971, 0.7336, 0.6971, 0.7336, 0.6971, 0.7336, 0.6971, 0.7336, 0.6971, 0.7336, 0.6971, 0.7336, 0.6971, 0.7336, 0.6971, 0.7336, 0.6971, 0.7336, 0.6971, 0.5098, 0.4582, 0.5098, 0.4582, 0.5098, 0.4582, 0.5098, 0.4582, 0.5098, 0.4582, 0.5098, 0.4582, 0.5098, 0.4582, 0.5098, 0.4582, 0.5098, 0.4582, 0.5098, 0.4582, 0.5098, 0.4582, 0.5098, 0.4582, 0.5098, 0.4582, 0.5098, 0.4582, 0.5098, 0.4582, 0.5098, 0.4582, 0.5098, 0.4582, 0.5098, 0.4582, 0.5098, 0.4582, 0.5098, 0.4582, 0.5098, 0.4582, 0.5098, 0.4582, 0.5098, 0.4582, 0.5098, 0.4582, 0.5098, 0.4582, 0.5098, 0.4582, 0.5098, 0.4582, 0.5098, 0.4582, 0.5098, 0.4582, 0.5098, 0.4582, 0.5098, 0.4582, 0.5098, 0.4582, 0.5098, 0.4582, 0.5098, 0.4582, 0.5098, 0.4582, 0.5098, 0.4582, 0.5098, 0.4582, 0.5098, 0.4582, 0.5098, 0.4582, 0.5098, 0.4582, 0.5098, 0.4582, 0.5098, 0.4582, 0.5098, 0.4582, 0.5098, 0.4582, 0.5098, 0.4582, 0.5098, 0.4582, 0.5098, 0.4582, 0.5098, 0.4582, 0.5098, 0.4582, 0.5098, 0.4582, 0.5098, 0.4582, 0.5098, 0.4582, 0.5098, 0.4582, 0.5098, 0.4582, 0.5098, 0.4582, 0.5098, 0.4582, 0.5098, 0.4582, 0.5098, 0.4582, 0.5098, 0.4582, 0.5098, 0.4582, 0.5098, 0.4582, 0.5098, 0.4582, 0.5098, 0.4582, 0.5098, 0.4582, 0.5098, 0.4582, 0.5098, 0.4582, 0.5098, 0.4582, 0.5098, 0.4582, 0.5098, 0.4582, 0.5098, 0.4582, 0.5098, 0.4582, 0.5098, 0.4582, 0.5098, 0.4582, 0.5098, 0.4582, 0.5098, 0.4582, 0.5098, 0.4582, 0.5098, 0.4582, 0.5098, 0.4582, 0.5098, 0.4582, 0.5098, 0.4582, 0.5098, 0.4582, 0.5098, 0.4582, 0.5098, 0.4582, 0.5098, 0.4582, 0.5098, 0.4582, 0.5098, 0.4582, 0.5098, 0.4582, 0.5098, 0.4582, 0.5098, 0.4582, 0.5098, 0.4582, 0.5098, 0.4582, 0.5098, 0.4582, 0.5098, 0.4582, 0.5098, 0.4582, 0.5098, 0.4582, 0.5098, 0.4582, 0.3597, 0.6169, 0.3597, 0.6169, 0.3597, 0.6169, 0.3597, 0.6169, 0.3597, 0.6169, 0.3597, 0.6169, 0.3597, 0.6169, 0.3597, 0.6169, 0.3597, 0.6169, 0.3597, 0.6169, 0.3597, 0.6169, 0.3597, 0.6169, 0.3597, 0.6169, 0.3597, 0.6169, 0.3597, 0.6169, 0.3597, 0.6169, 0.3597, 0.6169, 0.3597, 0.6169, 0.3597, 0.6169, 0.3597, 0.6169, 0.3597, 0.6169, 0.3597, 0.6169, 0.3597, 0.6169, 0.3597, 0.6169, 0.3597, 0.6169, 0.3597, 0.6169, 0.3597, 0.6169, 0.3597, 0.6169, 0.3597, 0.6169, 0.3597, 0.6169, 0.3597, 0.6169, 0.3597, 0.6169, 0.3597, 0.6169, 0.3597, 0.6169, 0.3597, 0.6169, 0.3597, 0.6169, 0.3597, 0.6169, 0.3597, 0.6169, 0.3597, 0.6169, 0.3597, 0.6169, 0.3597, 0.6169, 0.3597, 0.6169, 0.3597, 0.6169, 0.3597, 0.6169, 0.3597, 0.6169, 0.3597, 0.6169, 0.3597, 0.6169, 0.3597, 0.6169, 0.3597, 0.6169, 0.3597, 0.6169, 0.3597, 0.6169, 0.3597, 0.6169, 0.3597, 0.6169, 0.3597, 0.6169, 0.3597, 0.6169, 0.3597, 0.6169, 0.3597, 0.6169, 0.3597, 0.6169, 0.3597, 0.6169, 0.3597, 0.6169, 0.3597, 0.6169, 0.3597, 0.6169, 0.3597, 0.6169, 0.3597, 0.6169, 0.3597, 0.6169, 0.3597, 0.6169, 0.3597, 0.6169, 0.3597, 0.6169, 0.3597, 0.6169, 0.3597, 0.6169, 0.3597, 0.6169, 0.3597, 0.6169, 0.3597, 0.6169, 0.3597, 0.6169, 0.3597, 0.6169, 0.3597, 0.6169, 0.3597, 0.6169, 0.3597, 0.6169, 0.3597, 0.6169, 0.3597, 0.6169, 0.3597, 0.6169, 0.3597, 0.6169, 0.3597, 0.6169, 0.3597, 0.6169, 0.3597, 0.6169, 0.3597, 0.6169, 0.3597, 0.6169, 0.3597, 0.6169, 0.3597, 0.6169, 0.3597, 0.6169, 0.3597, 0.6169, 0.3597, 0.6169, 0.3597, 0.6169, 0.3597, 0.6169, 0.3597, 0.6169, 0.3597, 0.6169, 0.5859, 0.7285, 0.5859, 0.7285, 0.5859, 0.7285, 0.5859, 0.7285, 0.5859, 0.7285, 0.5859, 0.7285, 0.5859, 0.7285, 0.5859, 0.7285, 0.5859, 0.7285, 0.5859, 0.7285, 0.5859, 0.7285, 0.5859, 0.7285, 0.5859, 0.7285, 0.5859, 0.7285, 0.5859, 0.7285, 0.5859, 0.7285, 0.5859, 0.7285, 0.5859, 0.7285, 0.5859, 0.7285, 0.5859, 0.7285, 0.5859, 0.7285, 0.5859, 0.7285, 0.5859, 0.7285, 0.5859, 0.7285, 0.5859, 0.7285, 0.5859, 0.7285, 0.5859, 0.7285, 0.5859, 0.7285, 0.5859, 0.7285, 0.5859, 0.7285, 0.5859, 0.7285, 0.5859, 0.7285, 0.5859, 0.7285, 0.5859, 0.7285, 0.5859, 0.7285, 0.5859, 0.7285, 0.5859, 0.7285, 0.5859, 0.7285, 0.5859, 0.7285, 0.5859, 0.7285, 0.5859, 0.7285, 0.5859, 0.7285, 0.5859, 0.7285, 0.5859, 0.7285, 0.5859, 0.7285, 0.5859, 0.7285, 0.5859, 0.7285, 0.5859, 0.7285, 0.5859, 0.7285, 0.5859, 0.7285, 0.5859, 0.7285, 0.5859, 0.7285, 0.5859, 0.7285, 0.5859, 0.7285, 0.5859, 0.7285, 0.5859, 0.7285, 0.5859, 0.7285, 0.5859, 0.7285, 0.5859, 0.7285, 0.5859, 0.7285, 0.5859, 0.7285, 0.5859, 0.7285, 0.5859, 0.7285, 0.5859, 0.7285, 0.5859, 0.7285, 0.5859, 0.7285, 0.5859, 0.7285, 0.5859, 0.7285, 0.5859, 0.7285, 0.5859, 0.7285, 0.5859, 0.7285, 0.5859, 0.7285, 0.5859, 0.7285, 0.5859, 0.7285, 0.5859, 0.7285, 0.5859, 0.7285, 0.5859, 0.7285, 0.5859, 0.7285, 0.5859, 0.7285, 0.5859, 0.7285, 0.5859, 0.7285, 0.5859, 0.7285, 0.5859, 0.7285, 0.5859, 0.7285, 0.5859, 0.7285, 0.5859, 0.7285, 0.5859, 0.7285, 0.5859, 0.7285, 0.5859, 0.7285, 0.5859, 0.7285, 0.5859, 0.7285, 0.5859, 0.7285, 0.5859, 0.7285, 0.5859, 0.7285, 0.5859, 0.7285, 0.5859, 0.7285, 0.5859, 0.7285, 0.5859, 0.7285, 0.5859, 0.7285, 0.5859, 0.7285, 0.5859, 0.7285, 0.5859, 0.7285, 0.5859, 0.7285, 0.5859, 0.7285, 0.5859, 0.7285, 0.5859, 0.7285, 0.5859, 0.7285, 0.5859, 0.7285, 0.5859, 0.7285, 0.5859, 0.7285, 0.5859, 0.7285, 0.5859, 0.7285, 0.5859, 0.7285, 0.5859, 0.7285, 0.5859, 0.7285, 0.5859, 0.7285, 0.5859, 0.7285, 0.5859, 0.7285, 0.5859, 0.7285, 0.5859, 0.7285, 0.5859, 0.7285, 0.5859, 0.7285, 0.5859, 0.7285, 0.5859, 0.7285, 0.5859, 0.7285, 0.5859, 0.7285, 0.5859, 0.7285, 0.5859, 0.7285, 0.6425, 0.587, 0.6425, 0.587, 0.6425, 0.587, 0.6425, 0.587, 0.6425, 0.587, 0.6425, 0.587, 0.6425, 0.587, 0.6425, 0.587, 0.6425, 0.587, 0.6425, 0.587, 0.6425, 0.587, 0.6425, 0.587, 0.6425, 0.587, 0.6425, 0.587, 0.6425, 0.587, 0.6425, 0.587, 0.6425, 0.587, 0.6425, 0.587, 0.6425, 0.587, 0.6425, 0.587, 0.6425, 0.587, 0.6425, 0.587, 0.6425, 0.587, 0.6425, 0.587, 0.6425, 0.587, 0.6425, 0.587, 0.6425, 0.587, 0.6425, 0.587, 0.6425, 0.587, 0.6425, 0.587, 0.6425, 0.587, 0.6425, 0.587, 0.6425, 0.587, 0.6425, 0.587, 0.6425, 0.587, 0.6425, 0.587, 0.6425, 0.587, 0.6425, 0.587, 0.6425, 0.587, 0.6425, 0.587, 0.6425, 0.587, 0.6425, 0.587, 0.6425, 0.587, 0.6425, 0.587, 0.6425, 0.587, 0.6425, 0.587, 0.6425, 0.587, 0.6425, 0.587, 0.6425, 0.587, 0.6425, 0.587, 0.6425, 0.587, 0.6425, 0.587, 0.6425, 0.587, 0.6425, 0.587, 0.6425, 0.587, 0.6425, 0.587, 0.6425, 0.587, 0.6425, 0.587, 0.6425, 0.587, 0.6425, 0.587, 0.6425, 0.587, 0.6425, 0.587, 0.6425, 0.587, 0.6425, 0.587, 0.6425, 0.587, 0.6425, 0.587, 0.6425, 0.587, 0.6425, 0.587, 0.6425, 0.587, 0.6425, 0.587, 0.6425, 0.587, 0.6425, 0.587, 0.6425, 0.587, 0.6425, 0.587, 0.6425, 0.587, 0.6425, 0.587, 0.6425, 0.587, 0.6425, 0.587, 0.6425, 0.587, 0.6425, 0.587, 0.6425, 0.587, 0.6425, 0.587, 0.6425, 0.587, 0.6425, 0.587, 0.6425, 0.587, 0.6425, 0.587, 0.6425, 0.587, 0.6425, 0.587, 0.6425, 0.587, 0.6425, 0.587, 0.6425, 0.587, 0.6425, 0.587, 0.6425, 0.587, 0.6425, 0.587, 0.6425, 0.587, 0.6425, 0.587, 0.6425, 0.587, 0.6425, 0.587, 0.6425, 0.587, 0.6425, 0.587, 0.6425, 0.587, 0.6425, 0.587, 0.6425, 0.587, 0.6425, 0.587, 0.6425, 0.587, 0.6425, 0.587, 0.6425, 0.587, 0.6425, 0.587, 0.6425, 0.587, 0.6425, 0.587, 0.6425, 0.587, 0.6425, 0.587, 0.6425, 0.587, 0.6425, 0.587, 0.6425, 0.587, 0.6425, 0.587, 0.6425, 0.587, 0.6425, 0.587, 0.6425, 0.587, 0.6425, 0.587, 0.6425, 0.587, 0.6425, 0.587, 0.6425, 0.587, 0.6425, 0.587, 0.6425, 0.587, 0.6425, 0.587, 0.6425, 0.587, 0.6425, 0.587])
me_cube.materials.append(mat_material)
me_cube.use_mirror_vertex_groups = False
me_cube.update()
me_cylinder = bpy.data.meshes.new('Cylinder')
me_cylinder.from_pydata([(-0.01707, -0.06673, -0.5091), (0.1545, -0.04004, 1.149), (-0.05533, -0.05158, -0.5054), (0.1163, -0.0249, 1.153), (-0.07177, -0.0137, -0.5043), (0.09983, 0.01299, 1.154), (-0.05676, 0.02473, -0.5064), (0.1148, 0.05142, 1.152), (-0.01911, 0.04119, -0.5106), (0.1525, 0.06788, 1.148), (0.01915, 0.02605, -0.5143), (0.1908, 0.05273, 1.144), (0.03559, -0.01183, -0.5154), (0.2072, 0.01485, 1.143), (0.02059, -0.05026, -0.5132), (0.1922, -0.02358, 1.145), (0.2249, 0.5413, 1.042), (0.2964, 0.5524, 1.733), (0.2447, -0.5054, 1.057), (0.3161, -0.4943, 1.748), (0.04043, 0.5381, 1.061), (0.1119, 0.5492, 1.752), (0.06016, -0.5086, 1.076), (0.1316, -0.4975, 1.767), (0.2808, 0.4893, 1.386), (0.2984, -0.4416, 1.4), (0.07574, -0.4455, 1.423), (0.05819, 0.4854, 1.41), (0.2248, -0.2401, 1.147), (0.2258, 0.01859, 1.106), (0.215, 0.2781, 1.139), (0.2677, 0.2863, 1.648), (0.286, 0.02794, 1.687), (0.2775, -0.232, 1.656), (0.07907, 0.2758, 1.153), (0.0706, 0.01589, 1.122), (0.08884, -0.2425, 1.161), (0.1415, -0.2343, 1.67), (0.1307, 0.02524, 1.703), (0.1318, 0.284, 1.663), (0.1007, -0.2173, 1.416), (0.08462, 0.02029, 1.414), (0.09175, 0.2583, 1.41), (0.2559, 0.2611, 1.393), (0.272, 0.02354, 1.395), (0.2648, -0.2145, 1.399)], [], [(0, 1, 3, 2), (2, 3, 5, 4), (4, 5, 7, 6), (6, 7, 9, 8), (8, 9, 11, 10), (10, 11, 13, 12), (3, 1, 15, 13, 11, 9, 7, 5), (12, 13, 15, 14), (14, 15, 1, 0), (0, 2, 4, 6, 8, 10, 12, 14), (45, 33, 19, 25), (25, 19, 23, 26), (42, 39, 21, 27), (27, 21, 17, 24), (30, 34, 20, 16), (39, 31, 17, 21), (20, 27, 24, 16), (34, 42, 27, 20), (18, 25, 26, 22), (28, 45, 25, 18), (16, 24, 43, 30), (30, 43, 44, 29), (29, 44, 45, 28), (22, 26, 40, 36), (36, 40, 41, 35), (35, 41, 42, 34), (23, 19, 33, 37), (37, 33, 32, 38), (38, 32, 31, 39), (18, 22, 36, 28), (28, 36, 35, 29), (29, 35, 34, 30), (26, 23, 37, 40), (40, 37, 38, 41), (41, 38, 39, 42), (24, 17, 31, 43), (43, 31, 32, 44), (44, 32, 33, 45)])
_uv = me_cylinder.uv_layers.new(name='UVMap')
_uv.uv.foreach_set('vector', [0.7719, 0.6188, 0.7719, 0.6188, 0.7719, 0.6188, 0.7719, 0.6188, 0.7719, 0.6188, 0.7719, 0.6188, 0.7719, 0.6188, 0.7719, 0.6188, 0.7719, 0.6188, 0.7719, 0.6188, 0.7719, 0.6188, 0.7719, 0.6188, 0.7719, 0.6188, 0.7719, 0.6188, 0.7719, 0.6188, 0.7719, 0.6188, 0.7719, 0.6188, 0.7719, 0.6188, 0.7719, 0.6188, 0.7719, 0.6188, 0.7719, 0.6188, 0.7719, 0.6188, 0.7719, 0.6188, 0.7719, 0.6188, 0.7719, 0.6188, 0.7719, 0.6188, 0.7719, 0.6188, 0.7719, 0.6188, 0.7719, 0.6188, 0.7719, 0.6188, 0.7719, 0.6188, 0.7719, 0.6188, 0.7719, 0.6188, 0.7719, 0.6188, 0.7719, 0.6188, 0.7719, 0.6188, 0.7719, 0.6188, 0.7719, 0.6188, 0.7719, 0.6188, 0.7719, 0.6188, 0.7719, 0.6188, 0.7719, 0.6188, 0.7719, 0.6188, 0.7719, 0.6188, 0.7719, 0.6188, 0.7719, 0.6188, 0.7719, 0.6188, 0.7719, 0.6188, 0.4336, 0.8857, 0.4336, 0.8857, 0.4336, 0.8857, 0.4336, 0.8857, 0.4336, 0.8857, 0.4336, 0.8857, 0.4336, 0.8857, 0.4336, 0.8857, 0.4336, 0.8857, 0.4336, 0.8857, 0.4336, 0.8857, 0.4336, 0.8857, 0.4336, 0.8857, 0.4336, 0.8857, 0.4336, 0.8857, 0.4336, 0.8857, 0.4336, 0.8857, 0.4336, 0.8857, 0.4336, 0.8857, 0.4336, 0.8857, 0.4336, 0.8857, 0.4336, 0.8857, 0.4336, 0.8857, 0.4336, 0.8857, 0.4336, 0.8857, 0.4336, 0.8857, 0.4336, 0.8857, 0.4336, 0.8857, 0.4336, 0.8857, 0.4336, 0.8857, 0.4336, 0.8857, 0.4336, 0.8857, 0.4336, 0.8857, 0.4336, 0.8857, 0.4336, 0.8857, 0.4336, 0.8857, 0.4336, 0.8857, 0.4336, 0.8857, 0.4336, 0.8857, 0.4336, 0.8857, 0.4336, 0.8857, 0.4336, 0.8857, 0.4336, 0.8857, 0.4336, 0.8857, 0.3548, 0.8488, 0.3548, 0.8488, 0.3548, 0.8488, 0.3548, 0.8488, 0.3548, 0.8488, 0.3548, 0.8488, 0.3548, 0.8488, 0.3548, 0.8488, 0.4336, 0.8857, 0.4336, 0.8857, 0.4336, 0.8857, 0.4336, 0.8857, 0.3548, 0.8488, 0.3548, 0.8488, 0.3548, 0.8488, 0.3548, 0.8488, 0.3548, 0.8488, 0.3548, 0.8488, 0.3548, 0.8488, 0.3548, 0.8488, 0.4336, 0.8857, 0.4336, 0.8857, 0.4336, 0.8857, 0.4336, 0.8857, 0.3548, 0.8488, 0.3548, 0.8488, 0.3548, 0.8488, 0.3548, 0.8488, 0.3548, 0.8488, 0.3548, 0.8488, 0.3548, 0.8488, 0.3548, 0.8488, 0.4336, 0.8857, 0.4336, 0.8857, 0.4336, 0.8857, 0.4336, 0.8857, 0.3548, 0.8488, 0.3548, 0.8488, 0.3548, 0.8488, 0.3548, 0.8488, 0.3548, 0.8488, 0.3548, 0.8488, 0.3548, 0.8488, 0.3548, 0.8488, 0.4336, 0.8857, 0.4336, 0.8857, 0.4336, 0.8857, 0.4336, 0.8857, 0.3548, 0.8488, 0.3548, 0.8488, 0.3548, 0.8488, 0.3548, 0.8488, 0.3548, 0.8488, 0.3548, 0.8488, 0.3548, 0.8488, 0.3548, 0.8488, 0.4336, 0.8857, 0.4336, 0.8857, 0.4336, 0.8857, 0.4336, 0.8857, 0.3548, 0.8488, 0.3548, 0.8488, 0.3548, 0.8488, 0.3548, 0.8488, 0.3548, 0.8488, 0.3548, 0.8488, 0.3548, 0.8488, 0.3548, 0.8488])
me_cylinder.materials.append(mat_material)
me_cylinder.update()
arm_armature = bpy.data.armatures.new('Armature')  # bones are not reproduced

# ---- objects
ob_body = bpy.data.objects.new('Body', me_cube)
ob_armature = bpy.data.objects.new('Armature', arm_armature)
ob_axe = bpy.data.objects.new('Axe', me_cylinder)

# ---- transforms, parenting, visibility, modifiers, constraints
ob_body.parent = ob_armature
ob_body.location = (0.0, 0.0, 0.0)
ob_body.lock_rotations_4d = False
ob_body.empty_display_type = 'ARROWS'
ob_body.lineart.crease_threshold = 0.0
_vg = ob_body.vertex_groups.new(name='pelvislower')
for _i, _w in zip([4, 6, 8, 9, 10, 12, 34, 35, 84, 92, 93, 95, 97, 98, 101, 102, 103, 104, 106, 107, 108, 109, 110, 111, 150, 151, 152, 153, 242, 244, 248, 249, 250, 260, 262, 263, 264, 265, 266, 283, 284, 285, 329, 331, 332, 335, 336], [0.6316, 0.465, 0.01542, 0.1286, 0.03217, 0.1041, 0.05441, 0.1005, 0.00366, 0.01608, 0.007711, 0.2402, 0.02379, 0.3319, 0.2597, 0.1164, 0.3661, 0.0643, 0.05206, 0.5483, 0.2968, 0.007711, 0.01608, 0.3679, 0.0272, 0.05025, 0.0272, 0.05025, 0.06613, 0.05206, 0.00183, 0.00183, 0.00183, 0.02512, 0.0136, 0.1523, 0.0119, 0.192, 0.3323, 0.1337, 0.1911, 0.0119, 0.02603, 0.0591, 0.03307, 0.0009149, 0.0009149]): _vg.add([_i], _w, 'REPLACE')
_vg = ob_body.vertex_groups.new(name='upperleg.l')
for _i, _w in zip([1, 3, 4, 6, 8, 9, 10, 12, 34, 35, 38, 39, 84, 85, 86, 87, 88, 92, 93, 95, 97, 98, 101, 102, 103, 104, 105, 106, 107, 108, 109, 110, 111, 116, 117, 119, 148, 149, 150, 151, 152, 153, 154, 161, 162, 242, 243, 244, 245, 246, 247, 248, 249, 250, 251, 256, 257, 258, 260, 262, 263, 264, 265, 266, 268, 283, 284, 285, 287, 288, 289, 329, 330, 331, 332, 333, 334, 335, 336], [0.8767, 0.8006, 0.2596, 0.3619, 0.8424, 0.6615, 0.8726, 0.7581, 0.09551, 0.06073, 0.1015, 0.1101, 0.1545, 0.1426, 0.123, 0.1258, 0.009404, 0.487, 0.4762, 0.6022, 0.8575, 0.5661, 0.2287, 0.7098, 0.1602, 0.731, 0.8386, 0.8174, 0.3108, 0.5117, 0.8215, 0.8746, 0.5089, 0.004702, 0.4716, 0.5012, 0.05074, 0.05504, 0.04775, 0.03037, 0.1028, 0.08111, 0.1058, 0.05074, 0.05504, 0.408, 0.07128, 0.4406, 0.06289, 0.1244, 0.1342, 0.1388, 0.1485, 0.08197, 0.06152, 0.004702, 0.004702, 0.002351, 0.04056, 0.0514, 0.6666, 0.848, 0.6917, 0.5103, 0.002351, 0.3525, 0.3236, 0.4816, 0.02537, 0.02752, 0.05289, 0.4709, 0.4864, 0.4243, 0.4398, 0.06221, 0.06708, 0.07174, 0.07662]): _vg.add([_i], _w, 'REPLACE')
_vg = ob_body.vertex_groups.new(name='lowerleg.l')
for _i, _w in zip([1, 3, 4, 6, 8, 9, 11, 12, 13, 14, 15, 52, 53, 54, 55, 84, 85, 86, 87, 88, 89, 90, 91, 93, 95, 97, 98, 101, 102, 103, 104, 105, 106, 107, 108, 109, 110, 111, 112, 113, 114, 115, 116, 117, 118, 119, 186, 187, 188, 189, 190, 191, 192, 193, 198, 199, 200, 201, 242, 243, 244, 245, 246, 247, 248, 249, 250, 251, 252, 253, 254, 255, 256, 257, 258, 263, 264, 265, 266, 267, 268, 269, 270, 283, 284, 285, 301, 302, 303, 304, 306, 307, 308, 329, 330, 331, 332, 333, 334, 335, 336], [0.1063, 0.1563, 0.001158, 0.07252, 0.01024, 0.1747, 0.1091, 0.1181, 0.5365, 0.5338, 0.1197, 0.03684, 0.4824, 0.4817, 0.03302, 0.7887, 0.8306, 0.831, 0.8435, 0.8578, 0.7998, 0.8797, 0.8038, 0.005118, 0.04138, 0.005118, 0.0005792, 0.03626, 0.1464, 0.0005792, 0.1655, 0.1313, 0.1122, 0.03684, 0.1236, 0.08326, 0.05314, 0.05965, 0.3228, 0.5352, 0.3268, 0.1144, 0.6971, 0.4934, 0.4545, 0.4749, 0.2596, 0.482, 0.2573, 0.03493, 0.5078, 0.07635, 0.07297, 0.5094, 0.01651, 0.05984, 0.01842, 0.05455, 0.4817, 0.8552, 0.4746, 0.8236, 0.8372, 0.837, 0.8099, 0.8097, 0.8233, 0.8154, 0.7068, 0.4617, 0.8018, 0.8418, 0.8288, 0.8688, 0.702, 0.1034, 0.0682, 0.05639, 0.09162, 0.292, 0.5758, 0.5843, 0.4581, 0.02069, 0.0002896, 0.002559, 0.2585, 0.2912, 0.03817, 0.5086, 0.01746, 0.05719, 0.03648, 0.4747, 0.4842, 0.4781, 0.4876, 0.8195, 0.8394, 0.8193, 0.8392]): _vg.add([_i], _w, 'REPLACE')
_vg = ob_body.vertex_groups.new(name='foot.l')
for _i, _w in zip([11, 13, 14, 15, 52, 53, 54, 55, 56, 57, 58, 59, 86, 87, 88, 89, 90, 91, 112, 113, 114, 115, 116, 118, 119, 186, 187, 188, 189, 190, 191, 192, 193, 194, 195, 196, 197, 198, 199, 200, 201, 243, 244, 245, 246, 247, 248, 250, 251, 252, 253, 254, 255, 256, 257, 258, 267, 268, 269, 270, 301, 302, 303, 304, 305, 306, 307, 308, 329, 330, 331, 333, 334, 335, 336], [0.8879, 0.4579, 0.4626, 0.8772, 0.9559, 0.5161, 0.5173, 0.9579, 0.9916, 0.9892, 0.9962, 0.9934, 0.005254, 0.005097, 0.1065, 0.1754, 0.09418, 0.1734, 0.6729, 0.4602, 0.6699, 0.8826, 0.2822, 0.5316, 0.002549, 0.736, 0.5167, 0.7376, 0.9569, 0.4899, 0.9176, 0.9219, 0.487, 0.9904, 0.9948, 0.9939, 0.9913, 0.9771, 0.9344, 0.9747, 0.9385, 0.04709, 0.002627, 0.08925, 0.005176, 0.002549, 0.002627, 0.05326, 0.09032, 0.2784, 0.5253, 0.1744, 0.1338, 0.1409, 0.1003, 0.2803, 0.7038, 0.4069, 0.4019, 0.5285, 0.7368, 0.7045, 0.9557, 0.4885, 0.9926, 0.9759, 0.9365, 0.9566, 0.002588, 0.001274, 0.001314, 0.08978, 0.06817, 0.07179, 0.05017]): _vg.add([_i], _w, 'REPLACE')
_vg = ob_body.vertex_groups.new(name='lowerspine')
for _i, _w in zip([4, 5, 6, 7, 34, 35, 38, 39, 92, 93, 95, 96, 98, 99, 100, 101, 103, 107, 108, 111, 126, 148, 149, 150, 151, 152, 153, 154, 161, 162, 260, 261, 262, 263, 265, 266, 273, 283, 284, 285, 287, 288, 289], [0.05673, 0.08171, 0.05671, 0.08032, 0.5322, 0.5307, 0.05782, 0.0654, 0.02891, 0.0327, 0.02835, 0.04016, 0.02836, 0.04086, 0.04016, 0.2944, 0.2937, 0.05672, 0.02835, 0.02836, 0.04086, 0.02891, 0.0327, 0.3069, 0.3055, 0.2988, 0.2943, 0.06161, 0.02891, 0.0327, 0.1672, 0.02008, 0.1698, 0.01418, 0.01418, 0.02836, 0.02043, 0.1636, 0.1613, 0.0308, 0.01445, 0.01635, 0.0308]): _vg.add([_i], _w, 'REPLACE')
_vg = ob_body.vertex_groups.new(name='upperspine')
for _i, _w in zip([5, 7, 16, 17, 18, 19, 20, 21, 22, 23, 24, 25, 26, 27, 29, 34, 35, 36, 37, 48, 51, 60, 61, 62, 63, 64, 65, 66, 67, 68, 69, 70, 71, 72, 73, 74, 75, 94, 96, 99, 100, 101, 103, 120, 121, 122, 123, 124, 125, 126, 127, 128, 129, 130, 131, 132, 133, 134, 135, 136, 137, 138, 139, 140, 145, 147, 148, 149, 150, 151, 152, 153, 159, 160, 179, 181, 182, 184, 185, 202, 203, 204, 205, 206, 207, 208, 209, 210, 211, 212, 213, 214, 215, 216, 217, 218, 219, 220, 221, 222, 223, 224, 225, 260, 261, 262, 271, 272, 273, 274, 275, 276, 277, 278, 279, 281, 283, 284, 286, 287, 288, 298, 299, 300, 309, 310, 311, 312, 313, 314, 315, 316, 317, 318, 319, 320], [0.6278, 0.6358, 0.1392, 0.1252, 0.6137, 0.5903, 0.08613, 0.07842, 0.2524, 0.2203, 0.03771, 0.03007, 0.1169, 0.09575, 0.0, 0.1086, 0.1055, 0.05205, 0.05848, 0.0001206, 0.03657, 0.03515, 0.1413, 0.3171, 0.0317, 0.04737, 0.03737, 0.1154, 0.3373, 0.06026, 0.06337, 0.06659, 0.07134, 0.06245, 0.06422, 0.06297, 0.06533, 0.05526, 0.3439, 0.3431, 0.6247, 0.0543, 0.05275, 0.1322, 0.3764, 0.3577, 0.433, 0.09563, 0.09183, 0.609, 0.08228, 0.1692, 0.1494, 0.1846, 0.1018, 0.4053, 0.1127, 0.03389, 0.07729, 0.06291, 6.028e-05, 0.05425, 0.158, 0.06192, 0.01886, 0.06616, 0.02602, 0.02924, 0.3682, 0.3707, 0.0543, 0.05275, 0.02924, 0.02602, 0.05849, 0.01503, 0.01828, 0.01828, 6.028e-05, 0.1761, 0.08825, 0.08652, 0.1744, 0.2163, 0.1845, 0.2264, 0.08139, 0.1873, 0.04237, 0.04126, 0.08936, 0.06342, 0.06181, 0.06736, 0.06896, 0.06478, 0.06834, 0.06415, 0.06271, 0.06478, 0.06334, 0.06136, 0.0638, 0.1983, 0.3602, 0.1987, 0.2536, 0.09373, 0.3504, 0.1061, 0.1072, 0.2728, 3.014e-05, 0.05808, 0.1233, 0.009142, 0.02715, 0.02637, 0.02763, 0.01301, 0.01462, 0.01695, 0.0406, 0.03867, 0.1313, 0.2004, 0.1344, 0.06531, 0.1288, 0.1369, 0.06539, 0.06656, 0.06374, 0.06258, 0.06307, 0.06607]): _vg.add([_i], _w, 'REPLACE')
_vg = ob_body.vertex_groups.new(name='head')
for _i, _w in zip([5, 7, 16, 17, 18, 19, 20, 21, 22, 23, 24, 25, 26, 27, 28, 29, 30, 31, 34, 35, 48, 49, 50, 51, 60, 61, 62, 63, 64, 65, 66, 67, 68, 69, 70, 71, 72, 73, 74, 75, 96, 99, 100, 101, 120, 121, 122, 123, 124, 125, 126, 127, 128, 129, 130, 131, 132, 133, 134, 135, 136, 137, 138, 139, 140, 141, 142, 143, 144, 145, 146, 147, 150, 151, 152, 179, 180, 181, 182, 183, 184, 185, 202, 203, 204, 205, 206, 207, 208, 209, 210, 211, 212, 213, 214, 215, 216, 217, 218, 219, 220, 221, 222, 223, 224, 225, 260, 261, 262, 271, 272, 273, 274, 275, 276, 277, 278, 279, 280, 281, 282, 283, 298, 299, 300, 309, 310, 311, 312, 313, 314, 315, 316, 317, 318, 319, 320], [0.05528, 0.05813, 0.2002, 0.2089, 0.2169, 0.9869, 0.6949, 0.7192, 0.653, 0.6874, 0.8748, 0.8839, 0.8243, 0.8516, 0.9789, 0.9785, 0.9789, 1.0, 0.01463, 0.0, 0.9979, 0.9475, 0.9527, 0.9817, 0.9995, 0.9979, 0.8246, 0.9499, 1.0, 0.9999, 0.6844, 0.6627, 1.0, 0.9366, 0.9334, 0.9287, 0.9375, 0.9358, 0.9372, 0.9347, 0.02906, 0.02764, 0.1375, 0.007314, 0.2045, 0.2085, 0.5979, 0.435, 0.1001, 0.1045, 0.5211, 0.707, 0.674, 0.7033, 0.7387, 0.464, 0.8371, 0.4475, 0.8794, 0.8496, 0.8678, 0.9884, 0.8015, 0.7695, 0.7849, 0.9787, 0.9789, 0.9893, 0.9894, 0.9112, 0.9656, 0.9167, 0.03495, 0.02906, 0.007314, 0.9111, 0.9632, 0.9183, 0.9909, 0.9501, 0.9672, 0.9727, 0.9121, 0.9987, 0.9739, 0.8873, 0.7545, 0.8063, 0.6736, 0.8422, 0.8313, 0.9999, 0.9997, 0.9989, 0.9667, 0.9683, 0.9326, 0.931, 0.9353, 0.9317, 0.9359, 0.9373, 0.9352, 0.9366, 0.9687, 0.9362, 0.01453, 0.1188, 0.01748, 0.6506, 0.1023, 0.3128, 0.7855, 0.4558, 0.4413, 0.9758, 0.7932, 0.7618, 0.9841, 0.9782, 0.9644, 0.003657, 0.9147, 0.9175, 0.9111, 0.943, 0.7804, 0.8367, 0.9993, 0.8771, 0.9026, 0.9497, 0.9335, 0.9363, 0.9525, 0.952, 0.9339]): _vg.add([_i], _w, 'REPLACE')
_vg = ob_body.vertex_groups.new(name='shoulder.l')
for _i, _w in zip([0, 1, 2, 3, 4, 5, 7, 8, 10, 16, 17, 18, 19, 20, 21, 22, 23, 24, 25, 26, 27, 32, 33, 34, 35, 36, 37, 38, 39, 48, 49, 50, 51, 76, 77, 78, 79, 87, 92, 93, 94, 95, 96, 97, 98, 99, 100, 101, 103, 105, 106, 109, 110, 119, 120, 121, 122, 123, 124, 125, 126, 127, 128, 129, 130, 131, 132, 133, 134, 135, 136, 137, 138, 139, 140, 145, 146, 147, 148, 149, 150, 151, 152, 153, 154, 155, 156, 157, 158, 159, 160, 161, 162, 167, 168, 169, 170, 179, 180, 181, 182, 183, 184, 185, 226, 227, 228, 229, 230, 231, 232, 233, 259, 260, 261, 262, 263, 264, 265, 271, 272, 273, 274, 275, 276, 277, 278, 279, 281, 282, 283, 284, 285, 286, 287, 288, 289, 291, 292, 293, 298, 299, 300, 321, 322, 323, 324, 329, 330], [0.245, 0.0, 0.8205, 0.0, 0.0, 0.1918, 0.1681, 7.732e-05, 0.0002094, 0.03993, 0.2182, 0.1392, 0.1376, 0.2055, 0.02231, 0.08128, 0.08256, 0.06864, 0.07256, 0.05213, 0.0462, 0.7183, 0.7957, 0.1253, 0.0009329, 0.7771, 0.8579, 5.475e-07, 9.409e-08, 0.01619, 0.008664, 0.005213, 0.002864, 0.06668, 0.00711, 0.07737, 0.09259, 0.0, 0.0002087, 1.513e-06, 0.8175, 0.01821, 0.4473, 1.823e-07, 3.696e-06, 0.5248, 0.1537, 0.06266, 0.0531, 0.0, 0.0, 0.000483, 0.0001651, 0.0, 0.04707, 0.2928, 0.2874, 0.1102, 0.6397, 0.7424, 0.1647, 0.1291, 0.1443, 0.1287, 0.06671, 0.111, 0.1101, 0.1816, 0.07457, 0.06436, 0.05938, 0.008096, 0.1235, 0.06438, 0.1318, 0.04262, 0.002606, 0.02453, 0.4392, 5.958e-09, 0.1585, 0.1421, 3.667e-05, 0.00317, 2.108e-07, 0.5328, 0.4817, 0.8081, 0.757, 0.8392, 0.5111, 0.5928, 0.04182, 0.03334, 0.1261, 0.03868, 0.4442, 0.03416, 0.004332, 0.03889, 0.001432, 0.006938, 0.004038, 0.01243, 0.4436, 0.003555, 0.3979, 0.0463, 0.07964, 0.04224, 0.08498, 0.0369, 0.01845, 0.3821, 0.3047, 5.758e-05, 0.009106, 8.156e-08, 0.004382, 0.1625, 0.6777, 0.414, 0.0989, 0.1301, 0.2642, 0.006214, 0.1375, 0.09124, 0.002019, 0.003469, 1.817e-05, 0.0003851, 1.406e-05, 0.6751, 0.5487, 0.0001791, 0.6147, 0.04249, 0.02112, 0.03982, 0.04075, 0.03171, 0.03839, 0.4439, 0.262, 0.421, 0.2848, 0.0, 0.0]): _vg.add([_i], _w, 'REPLACE')
_vg = ob_body.vertex_groups.new(name='upperarm.l')
for _i, _w in zip([0, 2, 7, 8, 10, 32, 33, 34, 35, 36, 37, 38, 39, 40, 41, 42, 43, 76, 77, 78, 79, 92, 93, 94, 95, 96, 97, 98, 99, 100, 101, 103, 109, 110, 124, 125, 148, 149, 150, 151, 152, 153, 154, 155, 156, 157, 158, 159, 160, 161, 162, 163, 164, 165, 166, 167, 168, 169, 170, 176, 178, 226, 227, 228, 229, 230, 231, 232, 233, 234, 236, 259, 260, 261, 262, 263, 264, 265, 272, 273, 283, 284, 285, 286, 287, 288, 289, 291, 292, 293, 321, 322, 323, 324, 325, 326, 327, 328], [0.7319, 0.1525, 0.01349, 0.005744, 0.001508, 0.2423, 0.1593, 0.06349, 0.04351, 0.1333, 0.03389, 0.02171, 0.08125, 0.03263, 0.02309, 0.05736, 0.05243, 0.87, 0.9073, 0.85, 0.829, 0.04533, 0.002376, 0.08358, 0.002872, 0.05505, 0.003626, 0.0007539, 0.01695, 0.006747, 0.03174, 0.02589, 0.002872, 0.0007539, 0.06664, 0.01695, 0.0001177, 0.1719, 0.03174, 0.001066, 0.001846, 0.0003488, 0.04336, 0.4422, 0.4871, 0.1559, 0.2008, 0.09321, 0.4326, 0.1846, 0.1732, 0.02786, 0.045, 0.03776, 0.0549, 0.4465, 0.8196, 0.4537, 0.4942, 0.02622, 0.01155, 0.5112, 0.4699, 0.5462, 0.4407, 0.8495, 0.8786, 0.8395, 0.8886, 0.02868, 0.01631, 0.4582, 0.0002129, 0.03669, 0.03049, 0.001436, 0.001813, 0.0003769, 0.04179, 0.008473, 0.004828, 0.007277, 0.002697, 0.2629, 0.3637, 0.1639, 0.107, 0.4472, 0.4618, 0.4436, 0.5027, 0.6829, 0.5202, 0.6654, 0.01393, 0.01888, 0.0225, 0.02745]): _vg.add([_i], _w, 'REPLACE')
_vg = ob_body.vertex_groups.new(name='lowerarm.l')
for _i, _w in zip([40, 41, 42, 43, 76, 77, 78, 79, 80, 81, 82, 83, 163, 164, 165, 166, 167, 168, 169, 170, 175, 176, 177, 178, 226, 227, 228, 229, 230, 231, 232, 233, 234, 235, 236, 237, 238, 239, 240, 241, 259, 290, 291, 292, 293, 295, 296, 297, 321, 322, 323, 324, 325, 326, 327, 328], [0.9168, 0.9168, 0.8908, 0.8892, 0.05863, 0.05985, 0.06579, 0.07034, 0.07155, 0.07354, 0.04725, 0.05257, 0.9168, 0.9038, 0.903, 0.89, 0.4877, 0.02993, 0.4783, 0.03517, 0.03578, 0.4814, 0.02362, 0.4847, 0.02931, 0.4883, 0.03289, 0.4798, 0.06449, 0.06282, 0.06806, 0.05924, 0.4812, 0.03677, 0.482, 0.02629, 0.04991, 0.06306, 0.0594, 0.07255, 0.488, 0.03627, 0.479, 0.4833, 0.4837, 0.0297, 0.03153, 0.02496, 0.03224, 0.03141, 0.03403, 0.02962, 0.4833, 0.483, 0.4816, 0.4813]): _vg.add([_i], _w, 'REPLACE')
_vg = ob_body.vertex_groups.new(name='hand.l')
for _i, _w in zip([40, 41, 42, 43, 44, 45, 46, 47, 80, 81, 82, 83, 163, 164, 165, 166, 167, 169, 171, 172, 173, 174, 175, 176, 177, 178, 227, 229, 234, 235, 236, 237, 238, 239, 240, 241, 259, 290, 291, 292, 293, 294, 295, 296, 297, 325, 326, 327, 328], [0.03056, 0.0375, 0.04301, 0.05267, 0.9929, 0.9926, 0.9873, 0.989, 0.9236, 0.9219, 0.9491, 0.945, 0.03403, 0.03679, 0.04509, 0.04784, 0.01875, 0.0215, 0.9928, 0.9901, 0.9908, 0.9881, 0.9555, 0.4873, 0.971, 0.4913, 0.01528, 0.02633, 0.4833, 0.9554, 0.4898, 0.9688, 0.9471, 0.9335, 0.9364, 0.9228, 0.01702, 0.9555, 0.02392, 0.01839, 0.02254, 0.9904, 0.9632, 0.9621, 0.9699, 0.4905, 0.4893, 0.4866, 0.4853]): _vg.add([_i], _w, 'REPLACE')
_vg = ob_body.vertex_groups.new(name='shoulder.r')
_vg = ob_body.vertex_groups.new(name='upperarm.r')
_vg = ob_body.vertex_groups.new(name='lowerarm.r')
_vg = ob_body.vertex_groups.new(name='hand.r')
_vg = ob_body.vertex_groups.new(name='upperleg.r')
_vg = ob_body.vertex_groups.new(name='lowerleg.r')
_vg = ob_body.vertex_groups.new(name='foot.r')
for _i, _w in zip([71, 75], [0.0, 0.0]): _vg.add([_i], _w, 'REPLACE')
_m = ob_body.modifiers.new('Mirror', 'MIRROR')
_m.use_clip = True
_m = ob_body.modifiers.new('Armature', 'ARMATURE')
_m.object = ob_armature
ob_armature.location = (0.0, 0.0, 0.0)
ob_armature.show_in_front = True
ob_axe.parent = ob_armature
ob_axe.location = (-1.097, -0.06661, 1.369)
ob_axe.rotation_euler = (0.0, -0.0, 0.7476)
_vg = ob_axe.vertex_groups.new(name='pelvislower')
_vg = ob_axe.vertex_groups.new(name='upperleg.l')
_vg = ob_axe.vertex_groups.new(name='lowerleg.l')
_vg = ob_axe.vertex_groups.new(name='foot.l')
_vg = ob_axe.vertex_groups.new(name='lowerspine')
_vg = ob_axe.vertex_groups.new(name='upperspine')
_vg = ob_axe.vertex_groups.new(name='head')
_vg = ob_axe.vertex_groups.new(name='shoulder.l')
_vg = ob_axe.vertex_groups.new(name='upperarm.l')
_vg = ob_axe.vertex_groups.new(name='lowerarm.l')
_vg = ob_axe.vertex_groups.new(name='hand.l')
_vg = ob_axe.vertex_groups.new(name='shoulder.r')
_vg = ob_axe.vertex_groups.new(name='upperarm.r')
_vg = ob_axe.vertex_groups.new(name='lowerarm.r')
_vg = ob_axe.vertex_groups.new(name='hand.r')
_vg.add([0, 1, 2, 3, 4, 5, 6, 7, 8, 9, 10, 11, 12, 13, 14, 15, 16, 17, 18, 19, 20, 21, 22, 23, 24, 25, 26, 27, 28, 29, 30, 31, 32, 33, 34, 35, 36, 37, 38, 39, 40, 41, 42, 43, 44, 45], 1.0, 'REPLACE')
_vg = ob_axe.vertex_groups.new(name='upperleg.r')
_vg = ob_axe.vertex_groups.new(name='lowerleg.r')
_vg = ob_axe.vertex_groups.new(name='foot.r')
_m = ob_axe.modifiers.new('Armature', 'ARMATURE')
_m.object = ob_armature

# ---- collection membership
col_collection.objects.link(ob_body)
col_collection.objects.link(ob_armature)
col_collection.objects.link(ob_axe)

# ---- scene / render settings (as saved in the file)
scene.frame_start = 1; scene.frame_end = 130; scene.frame_set(86)
scene.render.engine = 'BLENDER_EEVEE_NEXT'
scene.cycles.sampling_pattern = 'TABULATED_SOBOL'
bpy.context.view_layer.update()

# ---- added for rendering (the .blend has no active camera and no usable light): camera, sun
cam_auto = bpy.data.cameras.new('AutoCamera')
cam_auto.lens = 50.0
cam_auto.sensor_width = 36.0
cam_auto.clip_end = 1000.0
ob_auto_camera = bpy.data.objects.new('AutoCamera', cam_auto)
scene.collection.objects.link(ob_auto_camera)
ob_auto_camera.location = (3.20552, -5.49264, 4.24717)
ob_auto_camera.rotation_euler = (1.09748, -7.21219e-08, 0.694738)
scene.camera = ob_auto_camera
light_auto_sun = bpy.data.lights.new('AutoSun', 'SUN')
light_auto_sun.energy = 3.0
light_auto_sun.angle = 0.0523599
ob_auto_sun = bpy.data.objects.new('AutoSun', light_auto_sun)
scene.collection.objects.link(ob_auto_sun)
ob_auto_sun.rotation_euler = (0.872665, 0.174533, 0.523599)
bpy.context.view_layer.update()
